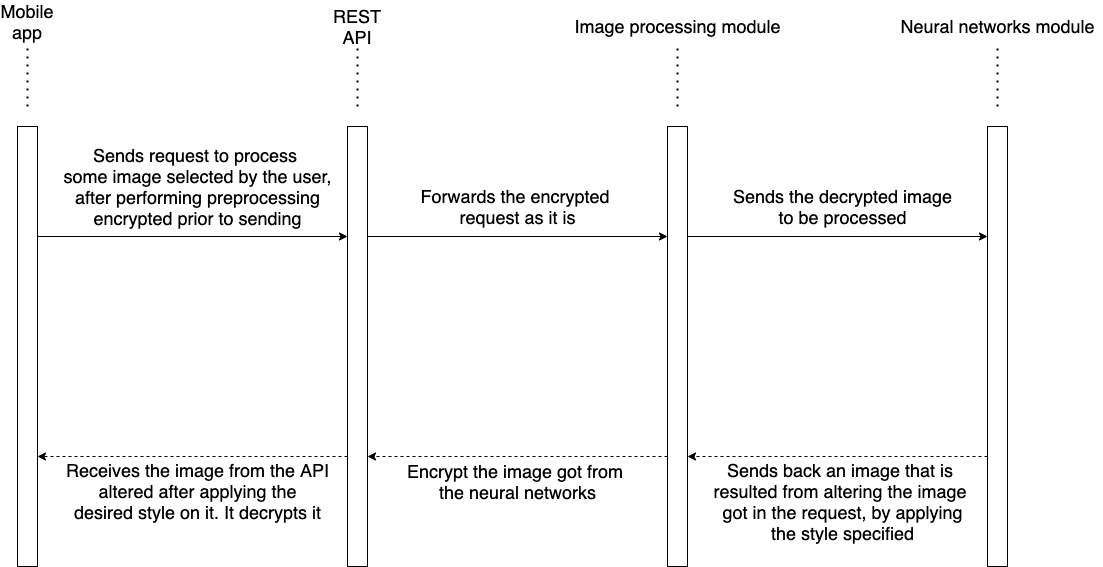

The diagram above was exported from draw.io. Its source (the exported page's mxGraphModel, read from the mxfile embedded in the PNG):
<mxGraphModel dx="1351" dy="877" grid="1" gridSize="10" guides="1" tooltips="1" connect="1" arrows="1" fold="1" page="1" pageScale="1" pageWidth="1169" pageHeight="827" math="0" shadow="0">
  <root>
    <mxCell id="0" />
    <mxCell id="1" parent="0" />
    <mxCell id="HTr-SXGrUO_X-ZD_nrPZ-13" style="edgeStyle=orthogonalEdgeStyle;rounded=0;orthogonalLoop=1;jettySize=auto;html=1;exitX=1;exitY=0.25;exitDx=0;exitDy=0;entryX=0;entryY=0.25;entryDx=0;entryDy=0;fontSize=18;" edge="1" parent="1" source="HTr-SXGrUO_X-ZD_nrPZ-1" target="HTr-SXGrUO_X-ZD_nrPZ-6">
      <mxGeometry relative="1" as="geometry" />
    </mxCell>
    <mxCell id="HTr-SXGrUO_X-ZD_nrPZ-1" value="" style="rounded=0;whiteSpace=wrap;html=1;" vertex="1" parent="1">
      <mxGeometry x="60" y="150" width="20" height="440" as="geometry" />
    </mxCell>
    <mxCell id="HTr-SXGrUO_X-ZD_nrPZ-2" value="" style="endArrow=none;dashed=1;html=1;dashPattern=1 3;strokeWidth=2;" edge="1" parent="1">
      <mxGeometry width="50" height="50" relative="1" as="geometry">
        <mxPoint x="70" y="130" as="sourcePoint" />
        <mxPoint x="70" y="70" as="targetPoint" />
      </mxGeometry>
    </mxCell>
    <mxCell id="HTr-SXGrUO_X-ZD_nrPZ-3" value="Mobile app" style="text;html=1;strokeColor=none;fillColor=none;align=center;verticalAlign=middle;whiteSpace=wrap;rounded=0;fontSize=18;" vertex="1" parent="1">
      <mxGeometry x="50" y="35" width="40" height="20" as="geometry" />
    </mxCell>
    <mxCell id="HTr-SXGrUO_X-ZD_nrPZ-17" style="edgeStyle=orthogonalEdgeStyle;rounded=0;orthogonalLoop=1;jettySize=auto;html=1;exitX=1;exitY=0.25;exitDx=0;exitDy=0;entryX=0;entryY=0.25;entryDx=0;entryDy=0;fontSize=18;" edge="1" parent="1" source="HTr-SXGrUO_X-ZD_nrPZ-6" target="HTr-SXGrUO_X-ZD_nrPZ-8">
      <mxGeometry relative="1" as="geometry" />
    </mxCell>
    <mxCell id="HTr-SXGrUO_X-ZD_nrPZ-27" style="edgeStyle=orthogonalEdgeStyle;rounded=0;orthogonalLoop=1;jettySize=auto;html=1;exitX=0;exitY=0.75;exitDx=0;exitDy=0;entryX=1;entryY=0.75;entryDx=0;entryDy=0;dashed=1;fontSize=18;" edge="1" parent="1" source="HTr-SXGrUO_X-ZD_nrPZ-6" target="HTr-SXGrUO_X-ZD_nrPZ-1">
      <mxGeometry relative="1" as="geometry" />
    </mxCell>
    <mxCell id="HTr-SXGrUO_X-ZD_nrPZ-6" value="" style="rounded=0;whiteSpace=wrap;html=1;" vertex="1" parent="1">
      <mxGeometry x="390" y="150" width="20" height="440" as="geometry" />
    </mxCell>
    <mxCell id="HTr-SXGrUO_X-ZD_nrPZ-7" value="" style="endArrow=none;dashed=1;html=1;dashPattern=1 3;strokeWidth=2;" edge="1" parent="1">
      <mxGeometry width="50" height="50" relative="1" as="geometry">
        <mxPoint x="400" y="130" as="sourcePoint" />
        <mxPoint x="400" y="70" as="targetPoint" />
      </mxGeometry>
    </mxCell>
    <mxCell id="HTr-SXGrUO_X-ZD_nrPZ-19" style="edgeStyle=orthogonalEdgeStyle;rounded=0;orthogonalLoop=1;jettySize=auto;html=1;exitX=1;exitY=0.25;exitDx=0;exitDy=0;entryX=0;entryY=0.25;entryDx=0;entryDy=0;fontSize=18;" edge="1" parent="1" source="HTr-SXGrUO_X-ZD_nrPZ-8" target="HTr-SXGrUO_X-ZD_nrPZ-10">
      <mxGeometry relative="1" as="geometry" />
    </mxCell>
    <mxCell id="HTr-SXGrUO_X-ZD_nrPZ-25" style="edgeStyle=orthogonalEdgeStyle;rounded=0;orthogonalLoop=1;jettySize=auto;html=1;exitX=0;exitY=0.75;exitDx=0;exitDy=0;entryX=1;entryY=0.75;entryDx=0;entryDy=0;dashed=1;fontSize=18;" edge="1" parent="1" source="HTr-SXGrUO_X-ZD_nrPZ-8" target="HTr-SXGrUO_X-ZD_nrPZ-6">
      <mxGeometry relative="1" as="geometry" />
    </mxCell>
    <mxCell id="HTr-SXGrUO_X-ZD_nrPZ-8" value="" style="rounded=0;whiteSpace=wrap;html=1;" vertex="1" parent="1">
      <mxGeometry x="710" y="150" width="20" height="440" as="geometry" />
    </mxCell>
    <mxCell id="HTr-SXGrUO_X-ZD_nrPZ-9" value="" style="endArrow=none;dashed=1;html=1;dashPattern=1 3;strokeWidth=2;" edge="1" parent="1">
      <mxGeometry width="50" height="50" relative="1" as="geometry">
        <mxPoint x="720" y="130" as="sourcePoint" />
        <mxPoint x="720" y="70" as="targetPoint" />
      </mxGeometry>
    </mxCell>
    <mxCell id="HTr-SXGrUO_X-ZD_nrPZ-10" value="" style="rounded=0;whiteSpace=wrap;html=1;" vertex="1" parent="1">
      <mxGeometry x="1030" y="150" width="20" height="440" as="geometry" />
    </mxCell>
    <mxCell id="HTr-SXGrUO_X-ZD_nrPZ-11" value="" style="endArrow=none;dashed=1;html=1;dashPattern=1 3;strokeWidth=2;" edge="1" parent="1">
      <mxGeometry width="50" height="50" relative="1" as="geometry">
        <mxPoint x="1040" y="130" as="sourcePoint" />
        <mxPoint x="1040" y="70" as="targetPoint" />
      </mxGeometry>
    </mxCell>
    <mxCell id="HTr-SXGrUO_X-ZD_nrPZ-12" value="REST API" style="text;html=1;strokeColor=none;fillColor=none;align=center;verticalAlign=middle;whiteSpace=wrap;rounded=0;fontSize=18;" vertex="1" parent="1">
      <mxGeometry x="380" y="40" width="40" height="20" as="geometry" />
    </mxCell>
    <mxCell id="HTr-SXGrUO_X-ZD_nrPZ-14" value="Sends request to process &lt;br&gt;some image selected by the user,&lt;br&gt;after performing preprocessing&lt;br&gt;encrypted prior to sending" style="text;html=1;align=center;verticalAlign=middle;resizable=0;points=[];autosize=1;fontSize=18;" vertex="1" parent="1">
      <mxGeometry x="100" y="165" width="280" height="90" as="geometry" />
    </mxCell>
    <mxCell id="HTr-SXGrUO_X-ZD_nrPZ-15" value="Image processing module" style="text;html=1;align=center;verticalAlign=middle;resizable=0;points=[];autosize=1;fontSize=18;" vertex="1" parent="1">
      <mxGeometry x="610" y="35" width="220" height="30" as="geometry" />
    </mxCell>
    <mxCell id="HTr-SXGrUO_X-ZD_nrPZ-16" value="Neural networks module" style="text;html=1;align=center;verticalAlign=middle;resizable=0;points=[];autosize=1;fontSize=18;" vertex="1" parent="1">
      <mxGeometry x="935" y="35" width="210" height="30" as="geometry" />
    </mxCell>
    <mxCell id="HTr-SXGrUO_X-ZD_nrPZ-18" value="Forwards the encrypted &lt;br&gt;request as it is" style="text;html=1;align=center;verticalAlign=middle;resizable=0;points=[];autosize=1;fontSize=18;" vertex="1" parent="1">
      <mxGeometry x="460" y="205" width="200" height="50" as="geometry" />
    </mxCell>
    <mxCell id="HTr-SXGrUO_X-ZD_nrPZ-20" value="Sends the decrypted image&lt;br&gt;to be processed" style="text;html=1;align=center;verticalAlign=middle;resizable=0;points=[];autosize=1;fontSize=18;" vertex="1" parent="1">
      <mxGeometry x="770" y="205" width="230" height="50" as="geometry" />
    </mxCell>
    <mxCell id="HTr-SXGrUO_X-ZD_nrPZ-23" value="" style="endArrow=classic;html=1;fontSize=18;verticalAlign=middle;dashed=1;exitX=0;exitY=0.75;exitDx=0;exitDy=0;entryX=1;entryY=0.75;entryDx=0;entryDy=0;" edge="1" parent="1" source="HTr-SXGrUO_X-ZD_nrPZ-10" target="HTr-SXGrUO_X-ZD_nrPZ-8">
      <mxGeometry width="50" height="50" relative="1" as="geometry">
        <mxPoint x="490" y="350" as="sourcePoint" />
        <mxPoint x="540" y="300" as="targetPoint" />
      </mxGeometry>
    </mxCell>
    <mxCell id="HTr-SXGrUO_X-ZD_nrPZ-24" value="Sends back an image that is&amp;nbsp;&lt;br&gt;resulted from altering the image&amp;nbsp;&lt;br&gt;got in the request, by applying&lt;br&gt;the style specified" style="text;html=1;align=center;verticalAlign=middle;resizable=0;points=[];autosize=1;fontSize=18;" vertex="1" parent="1">
      <mxGeometry x="750" y="480" width="270" height="90" as="geometry" />
    </mxCell>
    <mxCell id="HTr-SXGrUO_X-ZD_nrPZ-26" value="Encrypt the image got from&amp;nbsp;&lt;br&gt;the neural networks" style="text;html=1;align=center;verticalAlign=middle;resizable=0;points=[];autosize=1;fontSize=18;" vertex="1" parent="1">
      <mxGeometry x="440" y="480" width="240" height="50" as="geometry" />
    </mxCell>
    <mxCell id="HTr-SXGrUO_X-ZD_nrPZ-28" value="Receives the image from the API&lt;br&gt;altered after applying the&lt;br&gt;desired style on it. It decrypts it" style="text;html=1;align=center;verticalAlign=middle;resizable=0;points=[];autosize=1;fontSize=18;" vertex="1" parent="1">
      <mxGeometry x="100" y="480" width="280" height="70" as="geometry" />
    </mxCell>
  </root>
</mxGraphModel>